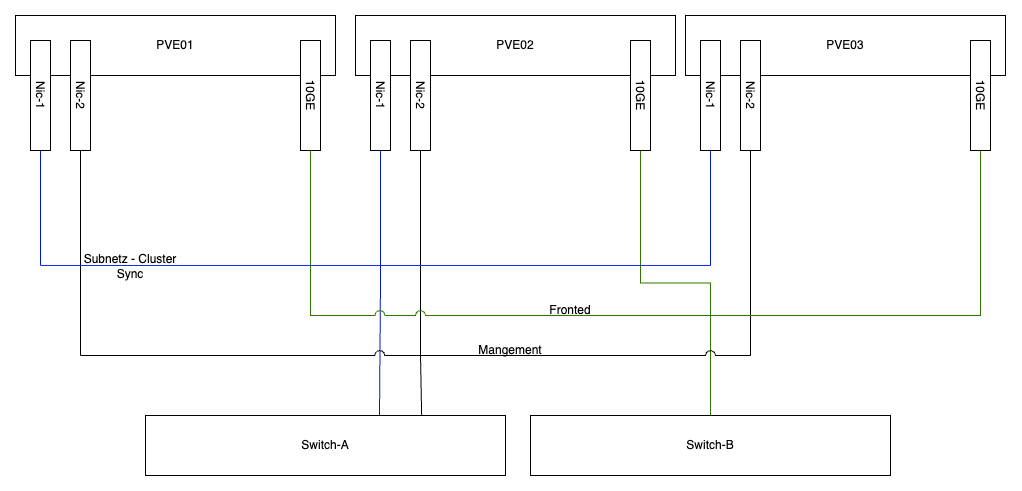

The diagram above was exported from draw.io. Its source (the exported page's mxGraphModel, read from the mxfile embedded in the PNG):
<mxGraphModel dx="1353" dy="930" grid="1" gridSize="10" guides="1" tooltips="1" connect="1" arrows="1" fold="1" page="1" pageScale="1" pageWidth="827" pageHeight="1169" math="0" shadow="0">
  <root>
    <mxCell id="0" />
    <mxCell id="1" parent="0" />
    <mxCell id="1eC3iVri-GXmDYVuOJcL-2" value="PVE01" style="rounded=0;whiteSpace=wrap;html=1;" parent="1" vertex="1">
      <mxGeometry x="20" y="230" width="320" height="60" as="geometry" />
    </mxCell>
    <mxCell id="1eC3iVri-GXmDYVuOJcL-3" value="PVE02" style="rounded=0;whiteSpace=wrap;html=1;" parent="1" vertex="1">
      <mxGeometry x="360" y="230" width="320" height="60" as="geometry" />
    </mxCell>
    <mxCell id="1eC3iVri-GXmDYVuOJcL-4" value="&lt;span style=&quot;font-weight: normal;&quot;&gt;PVE03&lt;/span&gt;" style="rounded=0;whiteSpace=wrap;html=1;fontStyle=1" parent="1" vertex="1">
      <mxGeometry x="690" y="230" width="320" height="60" as="geometry" />
    </mxCell>
    <mxCell id="1eC3iVri-GXmDYVuOJcL-28" style="edgeStyle=orthogonalEdgeStyle;rounded=0;orthogonalLoop=1;jettySize=auto;html=1;endArrow=none;endFill=0;fillColor=#0050ef;strokeColor=#001DBC;" parent="1" source="1eC3iVri-GXmDYVuOJcL-5" edge="1">
      <mxGeometry relative="1" as="geometry">
        <mxPoint x="45" y="480" as="targetPoint" />
      </mxGeometry>
    </mxCell>
    <mxCell id="1eC3iVri-GXmDYVuOJcL-5" value="Nic-1" style="rounded=0;whiteSpace=wrap;html=1;rotation=90;" parent="1" vertex="1">
      <mxGeometry x="-10" y="300" width="110" height="20" as="geometry" />
    </mxCell>
    <mxCell id="1eC3iVri-GXmDYVuOJcL-27" style="edgeStyle=orthogonalEdgeStyle;rounded=0;orthogonalLoop=1;jettySize=auto;html=1;endArrow=none;endFill=0;entryX=0.65;entryY=0;entryDx=0;entryDy=0;entryPerimeter=0;fillColor=#0050ef;strokeColor=#001DBC;" parent="1" source="1eC3iVri-GXmDYVuOJcL-6" target="1eC3iVri-GXmDYVuOJcL-13" edge="1">
      <mxGeometry relative="1" as="geometry">
        <mxPoint x="385" y="480" as="targetPoint" />
      </mxGeometry>
    </mxCell>
    <mxCell id="1eC3iVri-GXmDYVuOJcL-6" value="Nic-1" style="rounded=0;whiteSpace=wrap;html=1;rotation=90;" parent="1" vertex="1">
      <mxGeometry x="330" y="300" width="110" height="20" as="geometry" />
    </mxCell>
    <mxCell id="1eC3iVri-GXmDYVuOJcL-26" style="edgeStyle=orthogonalEdgeStyle;rounded=0;orthogonalLoop=1;jettySize=auto;html=1;endArrow=none;endFill=0;fillColor=#0050ef;strokeColor=#001DBC;" parent="1" source="1eC3iVri-GXmDYVuOJcL-7" edge="1">
      <mxGeometry relative="1" as="geometry">
        <mxPoint x="715" y="480" as="targetPoint" />
      </mxGeometry>
    </mxCell>
    <mxCell id="1eC3iVri-GXmDYVuOJcL-7" value="Nic-1" style="rounded=0;whiteSpace=wrap;html=1;rotation=90;" parent="1" vertex="1">
      <mxGeometry x="660" y="300" width="110" height="20" as="geometry" />
    </mxCell>
    <mxCell id="1eC3iVri-GXmDYVuOJcL-41" style="edgeStyle=orthogonalEdgeStyle;rounded=0;orthogonalLoop=1;jettySize=auto;html=1;jumpStyle=arc;jumpSize=10;endArrow=none;endFill=0;" parent="1" source="1eC3iVri-GXmDYVuOJcL-8" edge="1">
      <mxGeometry relative="1" as="geometry">
        <mxPoint x="85" y="570" as="targetPoint" />
      </mxGeometry>
    </mxCell>
    <mxCell id="1eC3iVri-GXmDYVuOJcL-8" value="Nic-2" style="rounded=0;whiteSpace=wrap;html=1;rotation=90;" parent="1" vertex="1">
      <mxGeometry x="30" y="300" width="110" height="20" as="geometry" />
    </mxCell>
    <mxCell id="1eC3iVri-GXmDYVuOJcL-42" style="edgeStyle=orthogonalEdgeStyle;rounded=0;orthogonalLoop=1;jettySize=auto;html=1;jumpStyle=arc;jumpSize=10;endArrow=none;endFill=0;" parent="1" edge="1">
      <mxGeometry relative="1" as="geometry">
        <mxPoint x="425" y="570" as="targetPoint" />
        <mxPoint x="425" y="355" as="sourcePoint" />
      </mxGeometry>
    </mxCell>
    <mxCell id="1eC3iVri-GXmDYVuOJcL-9" value="Nic-2" style="rounded=0;whiteSpace=wrap;html=1;rotation=90;" parent="1" vertex="1">
      <mxGeometry x="370" y="300" width="110" height="20" as="geometry" />
    </mxCell>
    <mxCell id="1eC3iVri-GXmDYVuOJcL-43" style="edgeStyle=orthogonalEdgeStyle;rounded=0;orthogonalLoop=1;jettySize=auto;html=1;jumpStyle=arc;jumpSize=10;endArrow=none;endFill=0;" parent="1" edge="1">
      <mxGeometry relative="1" as="geometry">
        <mxPoint x="755" y="570" as="targetPoint" />
        <mxPoint x="755" y="355" as="sourcePoint" />
      </mxGeometry>
    </mxCell>
    <mxCell id="1eC3iVri-GXmDYVuOJcL-10" value="Nic-2" style="rounded=0;whiteSpace=wrap;html=1;rotation=90;" parent="1" vertex="1">
      <mxGeometry x="700" y="300" width="110" height="20" as="geometry" />
    </mxCell>
    <mxCell id="1eC3iVri-GXmDYVuOJcL-13" value="Switch-A" style="rounded=0;whiteSpace=wrap;html=1;" parent="1" vertex="1">
      <mxGeometry x="150" y="630" width="360" height="60" as="geometry" />
    </mxCell>
    <mxCell id="1eC3iVri-GXmDYVuOJcL-14" value="Switch-B" style="rounded=0;whiteSpace=wrap;html=1;" parent="1" vertex="1">
      <mxGeometry x="535" y="630" width="360" height="60" as="geometry" />
    </mxCell>
    <mxCell id="1eC3iVri-GXmDYVuOJcL-29" value="Subnetz - Cluster Sync" style="text;html=1;strokeColor=none;fillColor=none;align=center;verticalAlign=middle;whiteSpace=wrap;rounded=0;" parent="1" vertex="1">
      <mxGeometry x="80" y="466" width="110" height="30" as="geometry" />
    </mxCell>
    <mxCell id="1eC3iVri-GXmDYVuOJcL-31" value="Fronted" style="text;html=1;strokeColor=none;fillColor=none;align=center;verticalAlign=middle;whiteSpace=wrap;rounded=0;" parent="1" vertex="1">
      <mxGeometry x="520" y="510" width="110" height="30" as="geometry" />
    </mxCell>
    <mxCell id="1eC3iVri-GXmDYVuOJcL-37" style="edgeStyle=orthogonalEdgeStyle;rounded=0;orthogonalLoop=1;jettySize=auto;html=1;jumpStyle=arc;jumpSize=10;endArrow=none;endFill=0;fillColor=#60a917;strokeColor=#2D7600;" parent="1" source="1eC3iVri-GXmDYVuOJcL-32" target="1eC3iVri-GXmDYVuOJcL-14" edge="1">
      <mxGeometry relative="1" as="geometry" />
    </mxCell>
    <mxCell id="1eC3iVri-GXmDYVuOJcL-32" value="10GE" style="rounded=0;whiteSpace=wrap;html=1;rotation=90;" parent="1" vertex="1">
      <mxGeometry x="590" y="300" width="110" height="20" as="geometry" />
    </mxCell>
    <mxCell id="1eC3iVri-GXmDYVuOJcL-36" style="edgeStyle=orthogonalEdgeStyle;rounded=0;orthogonalLoop=1;jettySize=auto;html=1;entryX=0.5;entryY=0;entryDx=0;entryDy=0;endArrow=none;endFill=0;fillColor=#60a917;strokeColor=#2D7600;" parent="1" source="1eC3iVri-GXmDYVuOJcL-33" target="1eC3iVri-GXmDYVuOJcL-14" edge="1">
      <mxGeometry relative="1" as="geometry">
        <Array as="points">
          <mxPoint x="985" y="530" />
          <mxPoint x="715" y="530" />
        </Array>
      </mxGeometry>
    </mxCell>
    <mxCell id="1eC3iVri-GXmDYVuOJcL-33" value="10GE" style="rounded=0;whiteSpace=wrap;html=1;rotation=90;" parent="1" vertex="1">
      <mxGeometry x="930" y="300" width="110" height="20" as="geometry" />
    </mxCell>
    <mxCell id="1eC3iVri-GXmDYVuOJcL-35" style="edgeStyle=orthogonalEdgeStyle;rounded=0;orthogonalLoop=1;jettySize=auto;html=1;jumpStyle=arc;jumpSize=10;endArrow=none;endFill=0;fillColor=#60a917;strokeColor=#2D7600;" parent="1" source="1eC3iVri-GXmDYVuOJcL-34" target="1eC3iVri-GXmDYVuOJcL-14" edge="1">
      <mxGeometry relative="1" as="geometry">
        <Array as="points">
          <mxPoint x="315" y="530" />
          <mxPoint x="715" y="530" />
        </Array>
      </mxGeometry>
    </mxCell>
    <mxCell id="1eC3iVri-GXmDYVuOJcL-34" value="10GE" style="rounded=0;whiteSpace=wrap;html=1;rotation=90;" parent="1" vertex="1">
      <mxGeometry x="260" y="300" width="110" height="20" as="geometry" />
    </mxCell>
    <mxCell id="1eC3iVri-GXmDYVuOJcL-44" value="" style="endArrow=none;html=1;rounded=0;jumpStyle=arc;jumpSize=10;" parent="1" edge="1">
      <mxGeometry width="50" height="50" relative="1" as="geometry">
        <mxPoint x="85" y="570" as="sourcePoint" />
        <mxPoint x="755" y="570" as="targetPoint" />
      </mxGeometry>
    </mxCell>
    <mxCell id="1eC3iVri-GXmDYVuOJcL-45" value="" style="endArrow=none;html=1;rounded=0;exitX=0.781;exitY=0;exitDx=0;exitDy=0;exitPerimeter=0;" parent="1" edge="1">
      <mxGeometry width="50" height="50" relative="1" as="geometry">
        <mxPoint x="426.1600000000001" y="630" as="sourcePoint" />
        <mxPoint x="425" y="570" as="targetPoint" />
      </mxGeometry>
    </mxCell>
    <mxCell id="1eC3iVri-GXmDYVuOJcL-46" value="Mangement" style="text;html=1;strokeColor=none;fillColor=none;align=center;verticalAlign=middle;whiteSpace=wrap;rounded=0;" parent="1" vertex="1">
      <mxGeometry x="460" y="550" width="110" height="30" as="geometry" />
    </mxCell>
    <mxCell id="QS_rRsz4gXZYUhFlGQt--19" value="" style="endArrow=none;html=1;rounded=0;strokeColor=#142CFF;" edge="1" parent="1">
      <mxGeometry width="50" height="50" relative="1" as="geometry">
        <mxPoint x="45" y="480" as="sourcePoint" />
        <mxPoint x="715" y="480" as="targetPoint" />
      </mxGeometry>
    </mxCell>
  </root>
</mxGraphModel>